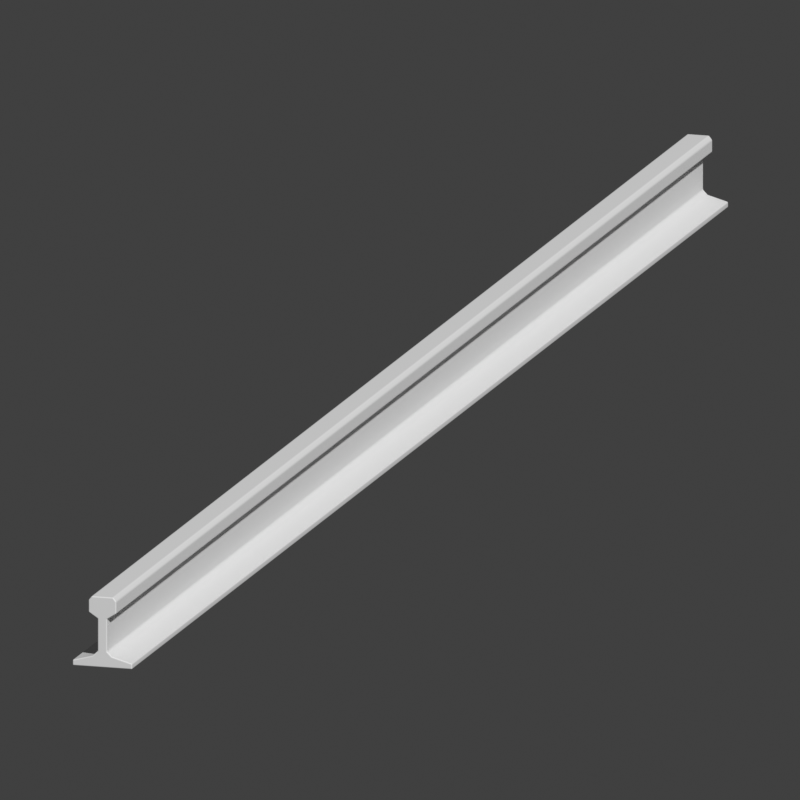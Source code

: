 # Source: Riel_acero.blend  (saved by Blender 5.2.45; exported with 4.5.12 LTS)
import bpy
from mathutils import Matrix  # noqa: F401  (used for matrix-valued properties, if any)

bpy.ops.wm.read_factory_settings(use_empty=True)
scene = bpy.context.scene
scene.name = 'Scene'

# ---- collections
col_collection = bpy.data.collections.new('Collection'); scene.collection.children.link(col_collection)

# ---- world
world_world = bpy.data.worlds.new('World'); scene.world = world_world
world_world.use_nodes = True; world_world.node_tree.nodes.clear()
_N = world_world.node_tree.nodes; _L = world_world.node_tree.links
n0 = _N.new('ShaderNodeOutputWorld'); n0.name = 'World Output'; n0.location = (200, 100)
n1 = _N.new('ShaderNodeBackground'); n1.name = 'Background'; n1.location = (-200, 100)
n1.inputs[0].default_value = (0.05088, 0.05088, 0.05088, 1.0)
_L.new(n1.outputs[0], n0.inputs[0])
n0.is_active_output = True
world_world.color = (0.16, 0.16, 0.16)
world_world.sun_shadow_jitter_overblur = 0.0

# ---- cameras
cam_camera_007 = bpy.data.cameras.new('Camera.007')
cam_camera_007.type = 'ORTHO'
cam_camera_007.ortho_scale = 1.928

# ---- meshes
me_riel_continuo_de_5_metros = bpy.data.meshes.new('Riel continuo de 5 metros')
me_riel_continuo_de_5_metros.from_pydata([(-0.075, -2.5, 0.0), (0.075, -2.5, 0.0), (0.075, -2.5, 0.014), (0.024, -2.5, 0.028), (0.012, -2.5, 0.04), (0.012, -2.5, 0.12), (0.035, -2.5, 0.135), (0.035, -2.5, 0.165), (0.027, -2.5, 0.175), (-0.027, -2.5, 0.175), (-0.035, -2.5, 0.165), (-0.035, -2.5, 0.135), (-0.012, -2.5, 0.12), (-0.012, -2.5, 0.04), (-0.024, -2.5, 0.028), (-0.075, -2.5, 0.014), (-0.075, 2.5, 0.0), (0.075, 2.5, 0.0), (0.075, 2.5, 0.014), (0.024, 2.5, 0.028), (0.012, 2.5, 0.04), (0.012, 2.5, 0.12), (0.035, 2.5, 0.135), (0.035, 2.5, 0.165), (0.027, 2.5, 0.175), (-0.027, 2.5, 0.175), (-0.035, 2.5, 0.165), (-0.035, 2.5, 0.135), (-0.012, 2.5, 0.12), (-0.012, 2.5, 0.04), (-0.024, 2.5, 0.028), (-0.075, 2.5, 0.014)], [], [(15, 14, 13, 12, 11, 10, 9, 8, 7, 6, 5, 4, 3, 2, 1, 0), (16, 17, 18, 19, 20, 21, 22, 23, 24, 25, 26, 27, 28, 29, 30, 31), (0, 1, 17, 16), (1, 2, 18, 17), (2, 3, 19, 18), (3, 4, 20, 19), (4, 5, 21, 20), (5, 6, 22, 21), (6, 7, 23, 22), (7, 8, 24, 23), (8, 9, 25, 24), (9, 10, 26, 25), (10, 11, 27, 26), (11, 12, 28, 27), (12, 13, 29, 28), (13, 14, 30, 29), (14, 15, 31, 30), (15, 0, 16, 31)])
me_riel_continuo_de_5_metros.update()

# ---- objects
ob_riel_continuo_de_5_metros = bpy.data.objects.new('Riel continuo de 5 metros', me_riel_continuo_de_5_metros)
ob_vista_previa = bpy.data.objects.new('Vista_previa', cam_camera_007)

# ---- transforms, parenting, visibility, modifiers, constraints
ob_riel_continuo_de_5_metros.location = (0.0, 0.0, 0.0)
_m = ob_riel_continuo_de_5_metros.modifiers.new('Bordes suavizados', 'BEVEL')
_m.width = 0.003
_m.width_pct = 0.003
_m.segments = 3
_m = ob_riel_continuo_de_5_metros.modifiers.new('Normales ponderadas', 'WEIGHTED_NORMAL')
ob_vista_previa.location = (2.797, -9.325, 2.419)
ob_vista_previa.rotation_euler = (1.336, -1.998e-08, 0.2915)

# ---- collection membership
col_collection.objects.link(ob_riel_continuo_de_5_metros)
col_collection.objects.link(ob_vista_previa)

# ---- scene / render settings (as saved in the file)
scene.camera = ob_vista_previa
scene.frame_start = 1; scene.frame_end = 250; scene.frame_set(1)
scene.render.engine = 'BLENDER_WORKBENCH'
scene.render.resolution_x = 1000
scene.render.resolution_y = 1000
scene.render.bake_bias = 0.0
scene.render.bake_samples = 0
scene.render.compositor_device = 'GPU'
scene.eevee.use_volume_custom_range = False
scene.eevee.fast_gi_thickness_near = 0.1
scene.eevee.fast_gi_thickness_far = 0.0
scene.eevee.ray_tracing_options.screen_trace_thickness = 0.1
scene.view_settings.view_transform = 'Standard'
bpy.context.view_layer.update()

# ---- added for rendering (the .blend has no usable light): sun
light_auto_sun = bpy.data.lights.new('AutoSun', 'SUN')
light_auto_sun.energy = 3.0
light_auto_sun.angle = 0.0523599
ob_auto_sun = bpy.data.objects.new('AutoSun', light_auto_sun)
scene.collection.objects.link(ob_auto_sun)
ob_auto_sun.rotation_euler = (0.872665, 0.174533, 0.523599)
bpy.context.view_layer.update()
